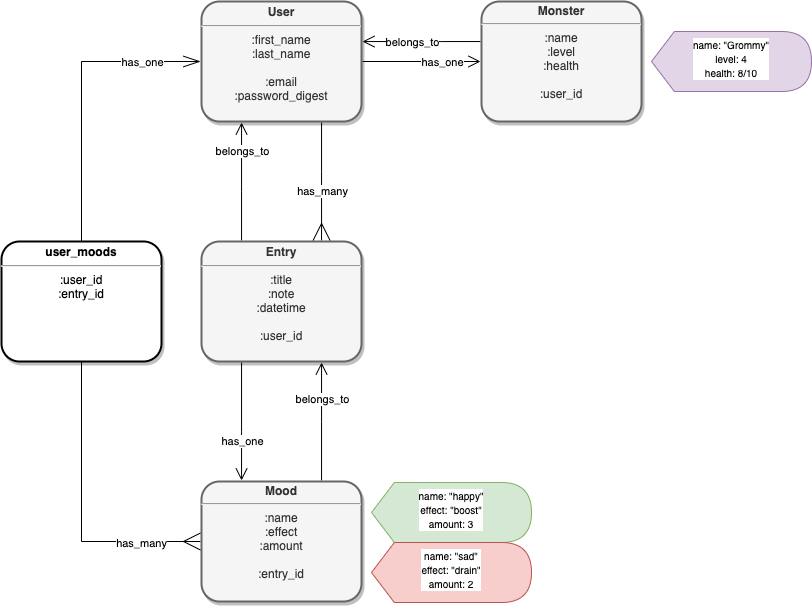

The diagram above was exported from draw.io. Its source (the exported page's mxGraphModel, read from the mxfile embedded in the PNG):
<mxGraphModel dx="1303" dy="657" grid="1" gridSize="10" guides="1" tooltips="0" connect="1" arrows="1" fold="1" page="1" pageScale="1" pageWidth="1100" pageHeight="850" math="0" shadow="0">
  <root>
    <mxCell id="0" />
    <mxCell id="1" parent="0" />
    <mxCell id="BWyOHfadWM58S0qas0ry-14" style="edgeStyle=orthogonalEdgeStyle;rounded=0;orthogonalLoop=1;jettySize=auto;html=1;endArrow=open;endFill=0;endSize=10;" parent="1" source="BWyOHfadWM58S0qas0ry-3" target="BWyOHfadWM58S0qas0ry-7" edge="1">
      <mxGeometry relative="1" as="geometry">
        <Array as="points">
          <mxPoint x="660" y="200" />
          <mxPoint x="660" y="200" />
        </Array>
      </mxGeometry>
    </mxCell>
    <mxCell id="BWyOHfadWM58S0qas0ry-23" value="has_one" style="edgeLabel;html=1;align=center;verticalAlign=middle;resizable=0;points=[];" parent="BWyOHfadWM58S0qas0ry-14" vertex="1" connectable="0">
      <mxGeometry x="-0.0056" y="-4" relative="1" as="geometry">
        <mxPoint x="20.67" y="-4" as="offset" />
      </mxGeometry>
    </mxCell>
    <mxCell id="BWyOHfadWM58S0qas0ry-15" style="edgeStyle=orthogonalEdgeStyle;rounded=0;orthogonalLoop=1;jettySize=auto;html=1;endArrow=ERmany;endFill=0;endSize=15;" parent="1" source="BWyOHfadWM58S0qas0ry-3" target="BWyOHfadWM58S0qas0ry-12" edge="1">
      <mxGeometry relative="1" as="geometry">
        <Array as="points">
          <mxPoint x="550" y="290" />
          <mxPoint x="550" y="290" />
        </Array>
      </mxGeometry>
    </mxCell>
    <mxCell id="BWyOHfadWM58S0qas0ry-24" value="has_many" style="edgeLabel;html=1;align=center;verticalAlign=middle;resizable=0;points=[];" parent="BWyOHfadWM58S0qas0ry-15" vertex="1" connectable="0">
      <mxGeometry x="0.3446" relative="1" as="geometry">
        <mxPoint y="-10.170000000000002" as="offset" />
      </mxGeometry>
    </mxCell>
    <mxCell id="BWyOHfadWM58S0qas0ry-28" style="rounded=0;orthogonalLoop=1;jettySize=auto;html=1;startArrow=openThin;startFill=0;startSize=15;endArrow=ERmany;endFill=0;endSize=15;jumpStyle=gap;entryX=0;entryY=0.5;entryDx=0;entryDy=0;edgeStyle=elbowEdgeStyle;targetPerimeterSpacing=0;" parent="1" target="BWyOHfadWM58S0qas0ry-13" edge="1">
      <mxGeometry relative="1" as="geometry">
        <mxPoint x="429" y="180" as="sourcePoint" />
        <Array as="points">
          <mxPoint x="310" y="370" />
          <mxPoint x="390" y="390" />
          <mxPoint x="350" y="420" />
        </Array>
      </mxGeometry>
    </mxCell>
    <mxCell id="BWyOHfadWM58S0qas0ry-30" value="has_one" style="edgeLabel;html=1;align=center;verticalAlign=middle;resizable=0;points=[];" parent="BWyOHfadWM58S0qas0ry-28" vertex="1" connectable="0">
      <mxGeometry x="-0.712" y="1" relative="1" as="geometry">
        <mxPoint x="44.33" y="-1" as="offset" />
      </mxGeometry>
    </mxCell>
    <mxCell id="BWyOHfadWM58S0qas0ry-31" value="has_many" style="edgeLabel;html=1;align=center;verticalAlign=middle;resizable=0;points=[];" parent="BWyOHfadWM58S0qas0ry-28" vertex="1" connectable="0">
      <mxGeometry x="0.7798" y="-1" relative="1" as="geometry">
        <mxPoint x="19.83" as="offset" />
      </mxGeometry>
    </mxCell>
    <mxCell id="BWyOHfadWM58S0qas0ry-3" value="&lt;p style=&quot;margin: 4px 0px 0px; font-size: 12px;&quot;&gt;&lt;b style=&quot;font-size: 12px;&quot;&gt;User&lt;/b&gt;&lt;/p&gt;&lt;hr style=&quot;font-size: 12px;&quot;&gt;:first_name&lt;br style=&quot;font-size: 12px;&quot;&gt;:last_name&lt;br style=&quot;font-size: 12px;&quot;&gt;&lt;br style=&quot;font-size: 12px;&quot;&gt;:email&lt;br style=&quot;font-size: 12px;&quot;&gt;:password_digest&lt;br style=&quot;font-size: 12px;&quot;&gt;&lt;p style=&quot;font-size: 12px;&quot;&gt;&lt;/p&gt;" style="verticalAlign=middle;align=center;overflow=fill;fontSize=12;fontFamily=Helvetica;html=1;perimeterSpacing=1;rounded=1;glass=0;shadow=1;sketch=0;strokeWidth=2;fillColor=#f5f5f5;strokeColor=#666666;fontColor=#333333;" parent="1" vertex="1">
      <mxGeometry x="430" y="120" width="160" height="120" as="geometry" />
    </mxCell>
    <mxCell id="BWyOHfadWM58S0qas0ry-19" style="edgeStyle=orthogonalEdgeStyle;rounded=0;orthogonalLoop=1;jettySize=auto;html=1;endArrow=open;endFill=0;endSize=10;" parent="1" source="BWyOHfadWM58S0qas0ry-7" target="BWyOHfadWM58S0qas0ry-3" edge="1">
      <mxGeometry relative="1" as="geometry">
        <Array as="points">
          <mxPoint x="670" y="160" />
          <mxPoint x="670" y="160" />
        </Array>
      </mxGeometry>
    </mxCell>
    <mxCell id="BWyOHfadWM58S0qas0ry-22" value="belongs_to" style="edgeLabel;html=1;align=center;verticalAlign=middle;resizable=0;points=[];" parent="BWyOHfadWM58S0qas0ry-19" vertex="1" connectable="0">
      <mxGeometry x="-0.3192" y="-1" relative="1" as="geometry">
        <mxPoint x="-29" y="1" as="offset" />
      </mxGeometry>
    </mxCell>
    <mxCell id="BWyOHfadWM58S0qas0ry-7" value="&lt;p style=&quot;margin: 4px 0px 0px ; line-height: 100% ; font-size: 12px&quot;&gt;&lt;b style=&quot;font-size: 12px&quot;&gt;Monster&lt;/b&gt;&lt;/p&gt;&lt;hr style=&quot;font-size: 12px&quot;&gt;:name&lt;br&gt;:level&lt;br style=&quot;font-size: 12px&quot;&gt;:health&lt;br style=&quot;font-size: 12px&quot;&gt;&lt;br style=&quot;font-size: 12px&quot;&gt;:user_id" style="verticalAlign=middle;align=center;overflow=fill;fontSize=12;fontFamily=Helvetica;html=1;perimeterSpacing=1;rounded=1;glass=0;shadow=1;sketch=0;strokeWidth=2;fillColor=#f5f5f5;strokeColor=#666666;fontColor=#333333;" parent="1" vertex="1">
      <mxGeometry x="710" y="120" width="160" height="120" as="geometry" />
    </mxCell>
    <mxCell id="BWyOHfadWM58S0qas0ry-16" style="edgeStyle=orthogonalEdgeStyle;rounded=0;orthogonalLoop=1;jettySize=auto;html=1;endArrow=open;endFill=0;endSize=10;" parent="1" source="BWyOHfadWM58S0qas0ry-12" target="BWyOHfadWM58S0qas0ry-13" edge="1">
      <mxGeometry relative="1" as="geometry">
        <Array as="points">
          <mxPoint x="470" y="550" />
          <mxPoint x="470" y="550" />
        </Array>
      </mxGeometry>
    </mxCell>
    <mxCell id="BWyOHfadWM58S0qas0ry-17" value="has_one" style="edgeLabel;html=1;align=center;verticalAlign=middle;resizable=0;points=[];" parent="BWyOHfadWM58S0qas0ry-16" vertex="1" connectable="0">
      <mxGeometry x="-0.0508" relative="1" as="geometry">
        <mxPoint y="23.17" as="offset" />
      </mxGeometry>
    </mxCell>
    <mxCell id="BWyOHfadWM58S0qas0ry-20" style="edgeStyle=orthogonalEdgeStyle;rounded=0;orthogonalLoop=1;jettySize=auto;html=1;endArrow=open;endFill=0;endSize=10;" parent="1" source="BWyOHfadWM58S0qas0ry-12" target="BWyOHfadWM58S0qas0ry-3" edge="1">
      <mxGeometry relative="1" as="geometry">
        <Array as="points">
          <mxPoint x="470" y="310" />
          <mxPoint x="470" y="310" />
        </Array>
      </mxGeometry>
    </mxCell>
    <mxCell id="BWyOHfadWM58S0qas0ry-25" value="belongs_to" style="edgeLabel;html=1;align=center;verticalAlign=middle;resizable=0;points=[];" parent="BWyOHfadWM58S0qas0ry-20" vertex="1" connectable="0">
      <mxGeometry x="-0.1045" relative="1" as="geometry">
        <mxPoint y="-36.5" as="offset" />
      </mxGeometry>
    </mxCell>
    <mxCell id="BWyOHfadWM58S0qas0ry-12" value="&lt;p style=&quot;margin: 4px 0px 0px ; font-size: 12px&quot;&gt;&lt;b style=&quot;font-size: 12px&quot;&gt;Entry&lt;/b&gt;&lt;/p&gt;&lt;hr style=&quot;font-size: 12px&quot;&gt;:title&lt;br style=&quot;font-size: 12px&quot;&gt;:note&lt;br&gt;:datetime&lt;br style=&quot;font-size: 12px&quot;&gt;&lt;br style=&quot;font-size: 12px&quot;&gt;:user_id" style="verticalAlign=middle;align=center;overflow=fill;fontSize=12;fontFamily=Helvetica;html=1;perimeterSpacing=1;rounded=1;glass=0;shadow=1;sketch=0;strokeWidth=2;fillColor=#f5f5f5;strokeColor=#666666;fontColor=#333333;" parent="1" vertex="1">
      <mxGeometry x="430" y="360" width="160" height="120" as="geometry" />
    </mxCell>
    <mxCell id="BWyOHfadWM58S0qas0ry-21" style="edgeStyle=orthogonalEdgeStyle;rounded=0;orthogonalLoop=1;jettySize=auto;html=1;endArrow=open;endFill=0;endSize=10;" parent="1" source="BWyOHfadWM58S0qas0ry-13" target="BWyOHfadWM58S0qas0ry-12" edge="1">
      <mxGeometry relative="1" as="geometry">
        <Array as="points">
          <mxPoint x="550" y="540" />
          <mxPoint x="550" y="540" />
        </Array>
      </mxGeometry>
    </mxCell>
    <mxCell id="BWyOHfadWM58S0qas0ry-26" value="belongs_to" style="edgeLabel;html=1;align=center;verticalAlign=middle;resizable=0;points=[];" parent="BWyOHfadWM58S0qas0ry-21" vertex="1" connectable="0">
      <mxGeometry x="0.3757" relative="1" as="geometry">
        <mxPoint as="offset" />
      </mxGeometry>
    </mxCell>
    <mxCell id="BWyOHfadWM58S0qas0ry-13" value="&lt;p style=&quot;margin: 4px 0px 0px; line-height: 100%; font-size: 12px;&quot;&gt;&lt;b style=&quot;font-size: 12px;&quot;&gt;Mood&lt;/b&gt;&lt;/p&gt;&lt;hr style=&quot;font-size: 12px;&quot;&gt;:name&lt;br style=&quot;font-size: 12px;&quot;&gt;:effect&lt;br style=&quot;font-size: 12px;&quot;&gt;:amount&lt;br style=&quot;font-size: 12px;&quot;&gt;&lt;br style=&quot;font-size: 12px;&quot;&gt;:entry_id" style="verticalAlign=middle;align=center;overflow=fill;fontSize=12;fontFamily=Helvetica;html=1;perimeterSpacing=1;rounded=1;glass=0;shadow=1;sketch=0;strokeWidth=2;fillColor=#f5f5f5;strokeColor=#666666;fontColor=#333333;" parent="1" vertex="1">
      <mxGeometry x="430" y="600" width="160" height="120" as="geometry" />
    </mxCell>
    <mxCell id="BWyOHfadWM58S0qas0ry-33" value="&lt;p style=&quot;margin: 4px 0px 0px ; font-size: 12px&quot;&gt;&lt;b&gt;user_moods&lt;/b&gt;&lt;/p&gt;&lt;hr&gt;:user_id&lt;br&gt;:entry_id" style="verticalAlign=middle;align=center;overflow=fill;fontSize=12;fontFamily=Helvetica;html=1;perimeterSpacing=1;rounded=1;glass=0;shadow=1;sketch=0;strokeWidth=2;" parent="1" vertex="1">
      <mxGeometry x="230" y="360" width="160" height="120" as="geometry" />
    </mxCell>
    <mxCell id="4" value="&lt;font size=&quot;1&quot;&gt;name: &quot;happy&quot;&lt;br&gt;effect: &quot;boost&quot;&lt;br&gt;amount: 3&lt;br&gt;&lt;/font&gt;" style="shape=display;whiteSpace=wrap;html=1;size=0.14285714285714285;fillColor=#d5e8d4;strokeColor=#82b366;verticalAlign=top;align=center;fontColor=#000000;labelBackgroundColor=#ffffff;" vertex="1" parent="1">
      <mxGeometry x="600" y="601" width="160" height="60" as="geometry" />
    </mxCell>
    <mxCell id="7" value="&lt;font size=&quot;1&quot;&gt;&lt;font color=&quot;#000000&quot;&gt;name: &quot;sad&quot;&lt;br&gt;effect: &quot;drain&quot;&lt;br&gt;amount: 2&lt;/font&gt;&lt;br&gt;&lt;/font&gt;" style="shape=display;whiteSpace=wrap;html=1;size=0.14285714285714285;fillColor=#f8cecc;strokeColor=#b85450;verticalAlign=top;align=center;labelBackgroundColor=#ffffff;" vertex="1" parent="1">
      <mxGeometry x="600" y="661" width="160" height="60" as="geometry" />
    </mxCell>
    <mxCell id="8" value="&lt;font size=&quot;1&quot;&gt;name: &quot;Grommy&quot;&lt;br&gt;level: 4&lt;br&gt;health: 8/10&lt;br&gt;&lt;/font&gt;" style="shape=display;whiteSpace=wrap;html=1;size=0.14285714285714285;fillColor=#e1d5e7;strokeColor=#9673a6;verticalAlign=top;align=center;labelBackgroundColor=#ffffff;fontColor=#000000;" vertex="1" parent="1">
      <mxGeometry x="880" y="150" width="160" height="60" as="geometry" />
    </mxCell>
  </root>
</mxGraphModel>